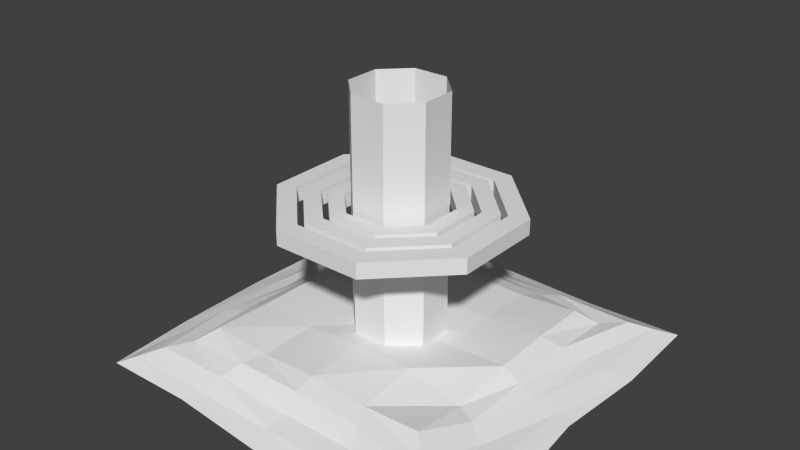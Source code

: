 # Source: gates.blend  (saved by Blender 2.67.0; exported with 4.5.12 LTS)
import bpy
from mathutils import Matrix  # noqa: F401  (used for matrix-valued properties, if any)

bpy.ops.wm.read_factory_settings(use_empty=True)
scene = bpy.context.scene
scene.name = 'Scene'

# ---- collections
col_collection_1 = bpy.data.collections.new('Collection 1'); scene.collection.children.link(col_collection_1)

# ---- materials (node trees are filled in below, after node groups)
mat_sand = bpy.data.materials.new('sand')
mat_sand.alpha_threshold = 0.0
mat_sand.use_transparent_shadow = False
mat_sand.roughness = 0.5
mat_sand.line_color = (0.0, 0.0, 0.0, 1.0)
mat_stone = bpy.data.materials.new('stone')
mat_stone.alpha_threshold = 0.0
mat_stone.use_transparent_shadow = False
mat_stone.roughness = 0.5
mat_stone.line_color = (0.0, 0.0, 0.0, 1.0)
mat_emitting = bpy.data.materials.new('emitting')
mat_emitting.alpha_threshold = 0.0
mat_emitting.use_transparent_shadow = False
mat_emitting.roughness = 0.5
mat_emitting.line_color = (0.0, 0.0, 0.0, 1.0)

# ---- material node trees

# ---- world
world_world = bpy.data.worlds.new('World'); scene.world = world_world
world_world.color = (0.05088, 0.05088, 0.05088)
world_world.use_sun_shadow = False
world_world.sun_shadow_jitter_overblur = 0.0
world_world.cycles.sampling_method = 'MANUAL'
world_world.cycles.sample_map_resolution = 256

# ---- meshes
me_plane_001 = bpy.data.meshes.new('Plane.001')
me_plane_001.from_pydata([(1.001, -1.001, 0.009441), (-1.005, -1.005, 0.03724), (1.004, 1.004, 0.03126), (-0.9962, 0.9962, -0.02027), (1.633, -1.633, -0.2509), (-1.593, -1.593, -0.2453), (1.63, 1.63, -0.2506), (-1.641, 1.641, -0.2521), (0.0, -1.004, 0.02608), (0.0, 0.9992, 0.001258), (1.004, 0.0, 0.02368), (-1.002, 0.0, 0.01421), (0.0, -1.642, -0.2528), (0.0, 1.634, -0.2512), (1.598, 0.0, -0.2441), (-1.681, 0.0, -0.2603), (-1.317, -1.317, -0.1223), (-1.316, 1.316, -0.1286), (1.318, -1.318, -0.1158), (1.322, 1.322, -0.09863), (0.0, 0.0, 0.003981), (-1.302, 0.0, -0.159), (0.0, -1.308, -0.1453), (0.0, 1.316, -0.1246), (1.311, 0.0, -0.1374), (-0.5, -0.9972, -0.008664), (-0.5, 0.9993, 0.001707), (1.007, 0.5, 0.04114), (-1.003, -0.5, 0.01929), (-0.817, -1.584, -0.2415), (-0.817, 1.661, -0.2564), (1.656, 0.817, -0.2555), (-1.661, -0.817, -0.2564), (-1.474, -1.474, -0.1926), (-1.154, 1.154, -0.08149), (1.478, -1.478, -0.1744), (1.15, 1.15, -0.09908), (0.5, -0.9956, -0.0173), (0.5, 0.9974, -0.007859), (0.9859, -0.5, -0.06697), (-0.9908, 0.5, -0.04159), (0.817, -1.627, -0.2497), (0.817, 1.59, -0.2425), (1.672, -0.817, -0.2586), (-1.65, 0.817, -0.2543), (-1.154, -1.154, -0.08011), (-1.474, 1.474, -0.1939), (1.157, -1.157, -0.06606), (1.477, 1.477, -0.1793), (0.5, 0.0, -0.0001253), (-0.5, 0.0, 0.002278), (0.0, -0.5, 0.04369), (0.0, 0.5, 0.01835), (-1.473, 0.0, -0.1943), (-1.154, 0.0, -0.06889), (-1.313, 0.6585, -0.1327), (-1.33, -0.6585, -0.09184), (0.0, -1.473, -0.1928), (0.0, -1.173, -0.02169), (-0.6585, -1.324, -0.1047), (0.6585, -1.312, -0.1358), (0.0, 1.472, -0.1949), (0.0, 1.163, -0.04749), (0.6585, 1.328, -0.09643), (-0.6585, 1.322, -0.1113), (1.469, 0.0, -0.2026), (1.159, 0.0, -0.05861), (1.302, -0.6585, -0.1591), (1.314, 0.6585, -0.1314), (0.5, 0.5, 0.009476), (-1.467, -0.7378, -0.2091), (0.7378, -1.48, -0.1749), (-0.7378, 1.48, -0.1758), (1.479, 0.7378, -0.179), (0.5, -0.5, 0.04712), (-0.5, -0.5, 0.005328), (-0.5, 0.5, 0.03156), (-1.467, 0.7378, -0.2092), (-1.155, 0.5793, -0.06781), (-1.16, -0.5793, -0.05435), (-0.7378, -1.469, -0.2042), (-0.5793, -1.172, -0.02438), (0.5793, -1.157, -0.06204), (0.7378, 1.473, -0.1942), (0.5793, 1.161, -0.05265), (-0.5793, 1.161, -0.05147), (1.477, -0.7378, -0.1831), (1.148, -0.5793, -0.08548), (1.167, 0.5793, -0.03882)], [], [(69, 38, 2, 27), (70, 33, 5, 32), (71, 35, 4, 41), (72, 46, 7, 30), (73, 48, 6, 31), (74, 49, 10, 39), (75, 50, 20, 51), (76, 26, 9, 52), (77, 53, 15, 44), (78, 54, 21, 55), (79, 45, 16, 56), (80, 57, 12, 29), (81, 58, 22, 59), (82, 47, 18, 60), (83, 61, 13, 42), (84, 62, 23, 63), (85, 34, 17, 64), (86, 65, 14, 43), (87, 66, 24, 67), (88, 36, 19, 68), (49, 69, 27, 10), (20, 52, 69, 49), (52, 9, 38, 69), (53, 70, 32, 15), (21, 56, 70, 53), (56, 16, 33, 70), (57, 71, 41, 12), (22, 60, 71, 57), (60, 18, 35, 71), (61, 72, 30, 13), (23, 64, 72, 61), (64, 17, 46, 72), (65, 73, 31, 14), (24, 68, 73, 65), (68, 19, 48, 73), (37, 74, 39, 0), (8, 51, 74, 37), (51, 20, 49, 74), (25, 75, 51, 8), (1, 28, 75, 25), (28, 11, 50, 75), (50, 76, 52, 20), (11, 40, 76, 50), (40, 3, 26, 76), (46, 77, 44, 7), (17, 55, 77, 46), (55, 21, 53, 77), (34, 78, 55, 17), (3, 40, 78, 34), (40, 11, 54, 78), (54, 79, 56, 21), (11, 28, 79, 54), (28, 1, 45, 79), (33, 80, 29, 5), (16, 59, 80, 33), (59, 22, 57, 80), (45, 81, 59, 16), (1, 25, 81, 45), (25, 8, 58, 81), (58, 82, 60, 22), (8, 37, 82, 58), (37, 0, 47, 82), (48, 83, 42, 6), (19, 63, 83, 48), (63, 23, 61, 83), (36, 84, 63, 19), (2, 38, 84, 36), (38, 9, 62, 84), (62, 85, 64, 23), (9, 26, 85, 62), (26, 3, 34, 85), (35, 86, 43, 4), (18, 67, 86, 35), (67, 24, 65, 86), (47, 87, 67, 18), (0, 39, 87, 47), (39, 10, 66, 87), (66, 88, 68, 24), (10, 27, 88, 66), (27, 2, 36, 88)])
_uv = me_plane_001.uv_layers.new(name='UVMap')
_uv.uv.foreach_set('vector', [0.6505, 0.6615, 0.8015, 0.66, 0.8048, 0.813, 0.6519, 0.8155, 0.2699, 0.06742, 0.04628, 0.0673, 0.01003, 0.0313, 0.2455, 0.00848, 0.05105, 0.7387, 0.05399, 0.9633, 0.007907, 1.01, 0.007267, 0.7628, 0.9449, 0.2822, 0.941, 0.05867, 0.9913, 0.007345, 1.0, 0.2572, 0.7264, 0.9569, 0.9507, 0.9542, 0.9979, 0.9999, 0.7513, 1.01, 0.3469, 0.6646, 0.4988, 0.6629, 0.5003, 0.8158, 0.3489, 0.8115, 0.3441, 0.361, 0.4958, 0.3595, 0.4973, 0.5112, 0.3454, 0.5129, 0.6474, 0.3582, 0.799, 0.3566, 0.8005, 0.5083, 0.649, 0.5098, 0.7176, 0.06308, 0.4937, 0.0635, 0.4933, 0.0, 0.7413, 0.006853, 0.6699, 0.1588, 0.4941, 0.1606, 0.4941, 0.1153, 0.6937, 0.1103, 0.3183, 0.1606, 0.144, 0.1641, 0.09419, 0.1149, 0.2939, 0.1093, 0.05032, 0.2908, 0.0511, 0.5147, 0.0, 0.5149, 0.01511, 0.2669, 0.1399, 0.3388, 0.1413, 0.5146, 0.1011, 0.5144, 0.09391, 0.3148, 0.1482, 0.6901, 0.15, 0.8654, 0.1017, 0.9146, 0.1018, 0.7143, 0.9472, 0.7298, 0.9449, 0.506, 0.9943, 0.5052, 0.9832, 0.7533, 0.8516, 0.6833, 0.8504, 0.5076, 0.8973, 0.5068, 0.9026, 0.7067, 0.8482, 0.3318, 0.8443, 0.1573, 0.8932, 0.1075, 0.8968, 0.307, 0.2787, 0.9608, 0.5026, 0.9561, 0.5032, 0.995, 0.2555, 1.02, 0.3254, 0.8608, 0.5011, 0.8625, 0.5019, 0.9084, 0.3021, 0.9076, 0.6768, 0.8633, 0.8503, 0.8564, 0.9028, 0.908, 0.7017, 0.9073, 0.4988, 0.6629, 0.6505, 0.6615, 0.6519, 0.8155, 0.5003, 0.8158, 0.4973, 0.5112, 0.649, 0.5098, 0.6505, 0.6615, 0.4988, 0.6629, 0.649, 0.5098, 0.8005, 0.5083, 0.8015, 0.66, 0.6505, 0.6615, 0.4937, 0.0635, 0.2699, 0.06742, 0.2455, 0.00848, 0.4933, 0.0, 0.4941, 0.1153, 0.2939, 0.1093, 0.2699, 0.06742, 0.4937, 0.0635, 0.2939, 0.1093, 0.09419, 0.1149, 0.04628, 0.0673, 0.2699, 0.06742, 0.0511, 0.5147, 0.05105, 0.7387, 0.007267, 0.7628, 0.0, 0.5149, 0.1011, 0.5144, 0.1018, 0.7143, 0.05105, 0.7387, 0.0511, 0.5147, 0.1018, 0.7143, 0.1017, 0.9146, 0.05399, 0.9633, 0.05105, 0.7387, 0.9449, 0.506, 0.9449, 0.2822, 1.0, 0.2572, 0.9943, 0.5052, 0.8973, 0.5068, 0.8968, 0.307, 0.9449, 0.2822, 0.9449, 0.506, 0.8968, 0.307, 0.8932, 0.1075, 0.941, 0.05867, 0.9449, 0.2822, 0.5026, 0.9561, 0.7264, 0.9569, 0.7513, 1.01, 0.5032, 0.995, 0.5019, 0.9084, 0.7017, 0.9073, 0.7264, 0.9569, 0.5026, 0.9561, 0.7017, 0.9073, 0.9028, 0.908, 0.9507, 0.9542, 0.7264, 0.9569, 0.1968, 0.6658, 0.3469, 0.6646, 0.3489, 0.8115, 0.1967, 0.8178, 0.1926, 0.5143, 0.3454, 0.5129, 0.3469, 0.6646, 0.1968, 0.6658, 0.3454, 0.5129, 0.4973, 0.5112, 0.4988, 0.6629, 0.3469, 0.6646, 0.1932, 0.3624, 0.3441, 0.361, 0.3454, 0.5129, 0.1926, 0.5143, 0.1893, 0.2095, 0.3425, 0.2085, 0.3441, 0.361, 0.1932, 0.3624, 0.3425, 0.2085, 0.4942, 0.2073, 0.4958, 0.3595, 0.3441, 0.361, 0.4958, 0.3595, 0.6474, 0.3582, 0.649, 0.5098, 0.4973, 0.5112, 0.4942, 0.2073, 0.6462, 0.2089, 0.6474, 0.3582, 0.4958, 0.3595, 0.6462, 0.2089, 0.7967, 0.2059, 0.799, 0.3566, 0.6474, 0.3582, 0.941, 0.05867, 0.7176, 0.06308, 0.7413, 0.006853, 0.9913, 0.007345, 0.8932, 0.1075, 0.6937, 0.1103, 0.7176, 0.06308, 0.941, 0.05867, 0.6937, 0.1103, 0.4941, 0.1153, 0.4937, 0.0635, 0.7176, 0.06308, 0.8443, 0.1573, 0.6699, 0.1588, 0.6937, 0.1103, 0.8932, 0.1075, 0.7967, 0.2059, 0.6462, 0.2089, 0.6699, 0.1588, 0.8443, 0.1573, 0.6462, 0.2089, 0.4942, 0.2073, 0.4941, 0.1606, 0.6699, 0.1588, 0.4941, 0.1606, 0.3183, 0.1606, 0.2939, 0.1093, 0.4941, 0.1153, 0.4942, 0.2073, 0.3425, 0.2085, 0.3183, 0.1606, 0.4941, 0.1606, 0.3425, 0.2085, 0.1893, 0.2095, 0.144, 0.1641, 0.3183, 0.1606, 0.04628, 0.0673, 0.05032, 0.2908, 0.01511, 0.2669, 0.01003, 0.0313, 0.09419, 0.1149, 0.09391, 0.3148, 0.05032, 0.2908, 0.04628, 0.0673, 0.09391, 0.3148, 0.1011, 0.5144, 0.0511, 0.5147, 0.05032, 0.2908, 0.144, 0.1641, 0.1399, 0.3388, 0.09391, 0.3148, 0.09419, 0.1149, 0.1893, 0.2095, 0.1932, 0.3624, 0.1399, 0.3388, 0.144, 0.1641, 0.1932, 0.3624, 0.1926, 0.5143, 0.1413, 0.5146, 0.1399, 0.3388, 0.1413, 0.5146, 0.1482, 0.6901, 0.1018, 0.7143, 0.1011, 0.5144, 0.1926, 0.5143, 0.1968, 0.6658, 0.1482, 0.6901, 0.1413, 0.5146, 0.1968, 0.6658, 0.1967, 0.8178, 0.15, 0.8654, 0.1482, 0.6901, 0.9507, 0.9542, 0.9472, 0.7298, 0.9832, 0.7533, 0.9979, 0.9999, 0.9028, 0.908, 0.9026, 0.7067, 0.9472, 0.7298, 0.9507, 0.9542, 0.9026, 0.7067, 0.8973, 0.5068, 0.9449, 0.506, 0.9472, 0.7298, 0.8503, 0.8564, 0.8516, 0.6833, 0.9026, 0.7067, 0.9028, 0.908, 0.8048, 0.813, 0.8015, 0.66, 0.8516, 0.6833, 0.8503, 0.8564, 0.8015, 0.66, 0.8005, 0.5083, 0.8504, 0.5076, 0.8516, 0.6833, 0.8504, 0.5076, 0.8482, 0.3318, 0.8968, 0.307, 0.8973, 0.5068, 0.8005, 0.5083, 0.799, 0.3566, 0.8482, 0.3318, 0.8504, 0.5076, 0.799, 0.3566, 0.7967, 0.2059, 0.8443, 0.1573, 0.8482, 0.3318, 0.05399, 0.9633, 0.2787, 0.9608, 0.2555, 1.02, 0.007907, 1.01, 0.1017, 0.9146, 0.3021, 0.9076, 0.2787, 0.9608, 0.05399, 0.9633, 0.3021, 0.9076, 0.5019, 0.9084, 0.5026, 0.9561, 0.2787, 0.9608, 0.15, 0.8654, 0.3254, 0.8608, 0.3021, 0.9076, 0.1017, 0.9146, 0.1967, 0.8178, 0.3489, 0.8115, 0.3254, 0.8608, 0.15, 0.8654, 0.3489, 0.8115, 0.5003, 0.8158, 0.5011, 0.8625, 0.3254, 0.8608, 0.5011, 0.8625, 0.6768, 0.8633, 0.7017, 0.9073, 0.5019, 0.9084, 0.5003, 0.8158, 0.6519, 0.8155, 0.6768, 0.8633, 0.5011, 0.8625, 0.6519, 0.8155, 0.8048, 0.813, 0.8503, 0.8564, 0.6768, 0.8633])
me_plane_001.materials.append(mat_sand)
me_plane_001.use_remesh_preserve_volume = False
me_plane_001.use_remesh_preserve_attributes = False
me_plane_001.use_mirror_vertex_groups = False
me_plane_001.update()
me_circle_001 = bpy.data.meshes.new('Circle.001')
me_circle_001.from_pydata([(-0.3827, 0.9239, -0.06388), (-0.9239, 0.3827, -0.06388), (-0.9239, -0.3827, -0.06388), (-0.3827, -0.9239, -0.06388), (0.3827, -0.9239, -0.06388), (0.9239, -0.3827, -0.06388), (0.9239, 0.3827, -0.06388), (0.3827, 0.9239, -0.06388), (-0.3196, 0.7715, -0.06388), (-0.7715, 0.3196, -0.06388), (-0.7715, -0.3196, -0.06388), (-0.3196, -0.7715, -0.06388), (0.3196, -0.7715, -0.06388), (0.7715, -0.3196, -0.06388), (0.7715, 0.3196, -0.06388), (0.3196, 0.7715, -0.06388), (-0.3827, 0.9239, 0.0685), (-0.9239, 0.3827, 0.0685), (-0.9239, -0.3827, 0.0685), (-0.3827, -0.9239, 0.0685), (0.3827, -0.9239, 0.0685), (0.9239, -0.3827, 0.0685), (0.9239, 0.3827, 0.0685), (0.3827, 0.9239, 0.0685), (-0.3196, 0.7715, 0.0685), (-0.7715, 0.3196, 0.0685), (-0.7715, -0.3196, 0.0685), (-0.3196, -0.7715, 0.0685), (0.3196, -0.7715, 0.0685), (0.7715, -0.3196, 0.0685), (0.7715, 0.3196, 0.0685), (0.3196, 0.7715, 0.0685)], [], [(7, 15, 8, 0), (2, 10, 11, 3), (4, 12, 13, 5), (6, 14, 15, 7), (1, 9, 10, 2), (3, 11, 12, 4), (5, 13, 14, 6), (0, 8, 9, 1), (23, 16, 24, 31), (18, 19, 27, 26), (20, 21, 29, 28), (22, 23, 31, 30), (17, 18, 26, 25), (19, 20, 28, 27), (21, 22, 30, 29), (16, 17, 25, 24), (0, 1, 17, 16), (12, 11, 27, 28), (6, 7, 23, 22), (1, 2, 18, 17), (13, 12, 28, 29), (7, 0, 16, 23), (2, 3, 19, 18), (14, 13, 29, 30), (9, 8, 24, 25), (3, 4, 20, 19), (15, 14, 30, 31), (10, 9, 25, 26), (4, 5, 21, 20), (8, 15, 31, 24), (11, 10, 26, 27), (5, 6, 22, 21)])
_uv = me_circle_001.uv_layers.new(name='UVMap')
_uv.uv.foreach_set('vector', [0.0, 0.0, 1.0, 0.0, 1.0, 1.0, 0.0, 1.0, 0.0, 0.0, 1.0, 0.0, 1.0, 1.0, 0.0, 1.0, 0.0, 0.0, 1.0, 0.0, 1.0, 1.0, 0.0, 1.0, 0.0, 0.0, 1.0, 0.0, 1.0, 1.0, 0.0, 1.0, 0.0, 0.0, 1.0, 0.0, 1.0, 1.0, 0.0, 1.0, 0.0, 0.0, 1.0, 0.0, 1.0, 1.0, 0.0, 1.0, 0.0, 0.0, 1.0, 0.0, 1.0, 1.0, 0.0, 1.0, 0.0, 0.0, 1.0, 0.0, 1.0, 1.0, 0.0, 1.0, 0.0, 0.0, 1.0, 0.0, 1.0, 1.0, 0.0, 1.0, 0.0, 0.0, 1.0, 0.0, 1.0, 1.0, 0.0, 1.0, 0.0, 0.0, 1.0, 0.0, 1.0, 1.0, 0.0, 1.0, 0.0, 0.0, 1.0, 0.0, 1.0, 1.0, 0.0, 1.0, 0.0, 0.0, 1.0, 0.0, 1.0, 1.0, 0.0, 1.0, 0.0, 0.0, 1.0, 0.0, 1.0, 1.0, 0.0, 1.0, 0.0, 0.0, 1.0, 0.0, 1.0, 1.0, 0.0, 1.0, 0.0, 0.0, 1.0, 0.0, 1.0, 1.0, 0.0, 1.0, 0.0, 0.0, 1.0, 0.0, 1.0, 1.0, 0.0, 1.0, 0.0, 0.0, 1.0, 0.0, 1.0, 1.0, 0.0, 1.0, 0.0, 0.0, 1.0, 0.0, 1.0, 1.0, 0.0, 1.0, 0.0, 0.0, 1.0, 0.0, 1.0, 1.0, 0.0, 1.0, 0.0, 0.0, 1.0, 0.0, 1.0, 1.0, 0.0, 1.0, 0.0, 0.0, 1.0, 0.0, 1.0, 1.0, 0.0, 1.0, 0.0, 0.0, 1.0, 0.0, 1.0, 1.0, 0.0, 1.0, 0.0, 0.0, 1.0, 0.0, 1.0, 1.0, 0.0, 1.0, 0.0, 0.0, 1.0, 0.0, 1.0, 1.0, 0.0, 1.0, 0.0, 0.0, 1.0, 0.0, 1.0, 1.0, 0.0, 1.0, 0.0, 0.0, 1.0, 0.0, 1.0, 1.0, 0.0, 1.0, 0.0, 0.0, 1.0, 0.0, 1.0, 1.0, 0.0, 1.0, 0.0, 0.0, 1.0, 0.0, 1.0, 1.0, 0.0, 1.0, 0.0, 0.0, 1.0, 0.0, 1.0, 1.0, 0.0, 1.0, 0.0, 0.0, 1.0, 0.0, 1.0, 1.0, 0.0, 1.0, 0.0, 0.0, 1.0, 0.0, 1.0, 1.0, 0.0, 1.0])
me_circle_001.materials.append(mat_stone)
me_circle_001.use_remesh_preserve_volume = False
me_circle_001.use_remesh_preserve_attributes = False
me_circle_001.use_mirror_vertex_groups = False
me_circle_001.update()
me_circle_002 = bpy.data.meshes.new('Circle.002')
me_circle_002.from_pydata([(-0.3827, 0.9239, -0.08169), (-0.9239, 0.3827, -0.08169), (-0.9239, -0.3827, -0.08169), (-0.3827, -0.9239, -0.08169), (0.3827, -0.9239, -0.08169), (0.9239, -0.3827, -0.08169), (0.9239, 0.3827, -0.08169), (0.3827, 0.9239, -0.08169), (-0.3121, 0.7414, -0.08169), (-0.7536, 0.3071, -0.08169), (-0.7536, -0.3071, -0.08169), (-0.3121, -0.7414, -0.08169), (0.3121, -0.7414, -0.08169), (0.7536, -0.3071, -0.08169), (0.7536, 0.3071, -0.08169), (0.3121, 0.7414, -0.08169), (-0.3827, 0.9239, 0.08882), (-0.9239, 0.3827, 0.08882), (-0.9239, -0.3827, 0.08882), (-0.3827, -0.9239, 0.08882), (0.3827, -0.9239, 0.08882), (0.9239, -0.3827, 0.08882), (0.9239, 0.3827, 0.08882), (0.3827, 0.9239, 0.08882), (-0.3121, 0.7414, 0.08882), (-0.7536, 0.3071, 0.08882), (-0.7536, -0.3071, 0.08882), (-0.3121, -0.7414, 0.08882), (0.3121, -0.7414, 0.08882), (0.7536, -0.3071, 0.08882), (0.7536, 0.3071, 0.08882), (0.3121, 0.7414, 0.08882)], [], [(7, 15, 8, 0), (2, 10, 11, 3), (4, 12, 13, 5), (6, 14, 15, 7), (1, 9, 10, 2), (3, 11, 12, 4), (5, 13, 14, 6), (0, 8, 9, 1), (23, 16, 24, 31), (18, 19, 27, 26), (20, 21, 29, 28), (22, 23, 31, 30), (17, 18, 26, 25), (19, 20, 28, 27), (21, 22, 30, 29), (16, 17, 25, 24), (0, 1, 17, 16), (12, 11, 27, 28), (6, 7, 23, 22), (1, 2, 18, 17), (13, 12, 28, 29), (7, 0, 16, 23), (2, 3, 19, 18), (14, 13, 29, 30), (9, 8, 24, 25), (3, 4, 20, 19), (15, 14, 30, 31), (10, 9, 25, 26), (4, 5, 21, 20), (8, 15, 31, 24), (11, 10, 26, 27), (5, 6, 22, 21)])
_uv = me_circle_002.uv_layers.new(name='UVMap')
_uv.uv.foreach_set('vector', [0.0, 0.0, 1.0, 0.0, 1.0, 1.0, 0.0, 1.0, 0.0, 0.0, 1.0, 0.0, 1.0, 1.0, 0.0, 1.0, 0.0, 0.0, 1.0, 0.0, 1.0, 1.0, 0.0, 1.0, 0.0, 0.0, 1.0, 0.0, 1.0, 1.0, 0.0, 1.0, 0.0, 0.0, 1.0, 0.0, 1.0, 1.0, 0.0, 1.0, 0.0, 0.0, 1.0, 0.0, 1.0, 1.0, 0.0, 1.0, 0.0, 0.0, 1.0, 0.0, 1.0, 1.0, 0.0, 1.0, 0.0, 0.0, 1.0, 0.0, 1.0, 1.0, 0.0, 1.0, 0.0, 0.0, 1.0, 0.0, 1.0, 1.0, 0.0, 1.0, 0.0, 0.0, 1.0, 0.0, 1.0, 1.0, 0.0, 1.0, 0.0, 0.0, 1.0, 0.0, 1.0, 1.0, 0.0, 1.0, 0.0, 0.0, 1.0, 0.0, 1.0, 1.0, 0.0, 1.0, 0.0, 0.0, 1.0, 0.0, 1.0, 1.0, 0.0, 1.0, 0.0, 0.0, 1.0, 0.0, 1.0, 1.0, 0.0, 1.0, 0.0, 0.0, 1.0, 0.0, 1.0, 1.0, 0.0, 1.0, 0.0, 0.0, 1.0, 0.0, 1.0, 1.0, 0.0, 1.0, 0.0, 0.0, 1.0, 0.0, 1.0, 1.0, 0.0, 1.0, 0.0, 0.0, 1.0, 0.0, 1.0, 1.0, 0.0, 1.0, 0.0, 0.0, 1.0, 0.0, 1.0, 1.0, 0.0, 1.0, 0.0, 0.0, 1.0, 0.0, 1.0, 1.0, 0.0, 1.0, 0.0, 0.0, 1.0, 0.0, 1.0, 1.0, 0.0, 1.0, 0.0, 0.0, 1.0, 0.0, 1.0, 1.0, 0.0, 1.0, 0.0, 0.0, 1.0, 0.0, 1.0, 1.0, 0.0, 1.0, 0.0, 0.0, 1.0, 0.0, 1.0, 1.0, 0.0, 1.0, 0.0, 0.0, 1.0, 0.0, 1.0, 1.0, 0.0, 1.0, 0.0, 0.0, 1.0, 0.0, 1.0, 1.0, 0.0, 1.0, 0.0, 0.0, 1.0, 0.0, 1.0, 1.0, 0.0, 1.0, 0.0, 0.0, 1.0, 0.0, 1.0, 1.0, 0.0, 1.0, 0.0, 0.0, 1.0, 0.0, 1.0, 1.0, 0.0, 1.0, 0.0, 0.0, 1.0, 0.0, 1.0, 1.0, 0.0, 1.0, 0.0, 0.0, 1.0, 0.0, 1.0, 1.0, 0.0, 1.0, 0.0, 0.0, 1.0, 0.0, 1.0, 1.0, 0.0, 1.0])
me_circle_002.materials.append(mat_stone)
me_circle_002.use_remesh_preserve_volume = False
me_circle_002.use_remesh_preserve_attributes = False
me_circle_002.use_mirror_vertex_groups = False
me_circle_002.update()
me_circle_003 = bpy.data.meshes.new('Circle.003')
me_circle_003.from_pydata([(-0.3827, 0.9239, -0.1028), (-0.9239, 0.3827, -0.1028), (-0.9239, -0.3827, -0.1028), (-0.3827, -0.9239, -0.1028), (0.3827, -0.9239, -0.1028), (0.9239, -0.3827, -0.1028), (0.9239, 0.3827, -0.1028), (0.3827, 0.9239, -0.1028), (-0.2933, 0.7045, -0.1028), (-0.7081, 0.2918, -0.1028), (-0.7081, -0.2918, -0.1028), (-0.2933, -0.7045, -0.1028), (0.2933, -0.7045, -0.1028), (0.7081, -0.2918, -0.1028), (0.7081, 0.2918, -0.1028), (0.2933, 0.7045, -0.1028), (-0.3827, 0.9239, 0.1191), (-0.9239, 0.3827, 0.1191), (-0.9239, -0.3827, 0.1191), (-0.3827, -0.9239, 0.1191), (0.3827, -0.9239, 0.1191), (0.9239, -0.3827, 0.1191), (0.9239, 0.3827, 0.1191), (0.3827, 0.9239, 0.1191), (-0.2933, 0.7045, 0.1191), (-0.7081, 0.2918, 0.1191), (-0.7081, -0.2918, 0.1191), (-0.2933, -0.7045, 0.1191), (0.2933, -0.7045, 0.1191), (0.7081, -0.2918, 0.1191), (0.7081, 0.2918, 0.1191), (0.2933, 0.7045, 0.1191)], [], [(7, 15, 8, 0), (2, 10, 11, 3), (4, 12, 13, 5), (6, 14, 15, 7), (1, 9, 10, 2), (3, 11, 12, 4), (5, 13, 14, 6), (0, 8, 9, 1), (23, 16, 24, 31), (18, 19, 27, 26), (20, 21, 29, 28), (22, 23, 31, 30), (17, 18, 26, 25), (19, 20, 28, 27), (21, 22, 30, 29), (16, 17, 25, 24), (0, 1, 17, 16), (12, 11, 27, 28), (6, 7, 23, 22), (1, 2, 18, 17), (13, 12, 28, 29), (7, 0, 16, 23), (2, 3, 19, 18), (14, 13, 29, 30), (9, 8, 24, 25), (3, 4, 20, 19), (15, 14, 30, 31), (10, 9, 25, 26), (4, 5, 21, 20), (8, 15, 31, 24), (11, 10, 26, 27), (5, 6, 22, 21)])
_uv = me_circle_003.uv_layers.new(name='UVMap')
_uv.uv.foreach_set('vector', [0.0, 0.0, 1.0, 0.0, 1.0, 1.0, 0.0, 1.0, 0.0, 0.0, 1.0, 0.0, 1.0, 1.0, 0.0, 1.0, 0.0, 0.0, 1.0, 0.0, 1.0, 1.0, 0.0, 1.0, 0.0, 0.0, 1.0, 0.0, 1.0, 1.0, 0.0, 1.0, 0.0, 0.0, 1.0, 0.0, 1.0, 1.0, 0.0, 1.0, 0.0, 0.0, 1.0, 0.0, 1.0, 1.0, 0.0, 1.0, 0.0, 0.0, 1.0, 0.0, 1.0, 1.0, 0.0, 1.0, 0.0, 0.0, 1.0, 0.0, 1.0, 1.0, 0.0, 1.0, 0.0, 0.0, 1.0, 0.0, 1.0, 1.0, 0.0, 1.0, 0.0, 0.0, 1.0, 0.0, 1.0, 1.0, 0.0, 1.0, 0.0, 0.0, 1.0, 0.0, 1.0, 1.0, 0.0, 1.0, 0.0, 0.0, 1.0, 0.0, 1.0, 1.0, 0.0, 1.0, 0.0, 0.0, 1.0, 0.0, 1.0, 1.0, 0.0, 1.0, 0.0, 0.0, 1.0, 0.0, 1.0, 1.0, 0.0, 1.0, 0.0, 0.0, 1.0, 0.0, 1.0, 1.0, 0.0, 1.0, 0.0, 0.0, 1.0, 0.0, 1.0, 1.0, 0.0, 1.0, 0.0, 0.0, 1.0, 0.0, 1.0, 1.0, 0.0, 1.0, 0.0, 0.0, 1.0, 0.0, 1.0, 1.0, 0.0, 1.0, 0.0, 0.0, 1.0, 0.0, 1.0, 1.0, 0.0, 1.0, 0.0, 0.0, 1.0, 0.0, 1.0, 1.0, 0.0, 1.0, 0.0, 0.0, 1.0, 0.0, 1.0, 1.0, 0.0, 1.0, 0.0, 0.0, 1.0, 0.0, 1.0, 1.0, 0.0, 1.0, 0.0, 0.0, 1.0, 0.0, 1.0, 1.0, 0.0, 1.0, 0.0, 0.0, 1.0, 0.0, 1.0, 1.0, 0.0, 1.0, 0.0, 0.0, 1.0, 0.0, 1.0, 1.0, 0.0, 1.0, 0.0, 0.0, 1.0, 0.0, 1.0, 1.0, 0.0, 1.0, 0.0, 0.0, 1.0, 0.0, 1.0, 1.0, 0.0, 1.0, 0.0, 0.0, 1.0, 0.0, 1.0, 1.0, 0.0, 1.0, 0.0, 0.0, 1.0, 0.0, 1.0, 1.0, 0.0, 1.0, 0.0, 0.0, 1.0, 0.0, 1.0, 1.0, 0.0, 1.0, 0.0, 0.0, 1.0, 0.0, 1.0, 1.0, 0.0, 1.0, 0.0, 0.0, 1.0, 0.0, 1.0, 1.0, 0.0, 1.0])
me_circle_003.materials.append(mat_stone)
me_circle_003.use_remesh_preserve_volume = False
me_circle_003.use_remesh_preserve_attributes = False
me_circle_003.use_mirror_vertex_groups = False
me_circle_003.update()
me_circle_004 = bpy.data.meshes.new('Circle.004')
me_circle_004.from_pydata([(-0.1492, 0.3603, -1.014), (-0.3602, 0.1493, -1.014), (-0.3602, -0.1492, -1.014), (-0.1491, -0.3603, -1.014), (0.1492, -0.3603, -1.014), (0.3602, -0.1493, -1.014), (0.3602, 0.1492, -1.014), (0.1491, 0.3603, -1.014), (-0.1492, 0.3603, 0.9881), (-0.3602, 0.1493, 0.9881), (-0.3602, -0.1492, 0.9881), (-0.1491, -0.3603, 0.9881), (0.1492, -0.3603, 0.9881), (0.3602, -0.1493, 0.9881), (0.3602, 0.1492, 0.9881), (0.1491, 0.3603, 0.9881)], [], [(2, 3, 11, 10), (4, 5, 13, 12), (6, 7, 15, 14), (1, 2, 10, 9), (3, 4, 12, 11), (5, 6, 14, 13), (0, 1, 9, 8), (7, 0, 8, 15)])
_uv = me_circle_004.uv_layers.new(name='UV coord')
_uv.uv.foreach_set('vector', [-0.0003181, 0.5751, -0.0001178, 0.6806, 1.001, 0.6787, 1.001, 0.5732, -0.0001178, 0.6807, -0.0003179, 0.5752, 1.001, 0.5733, 1.001, 0.6788, -0.0006009, 0.4259, -0.0008011, 0.3204, 1.0, 0.3185, 1.0, 0.424, -0.0006011, 0.4259, -0.0003181, 0.5751, 1.001, 0.5732, 1.0, 0.424, -0.0003181, 0.5751, -0.000601, 0.4259, 1.0, 0.424, 1.001, 0.5732, -0.0003179, 0.5752, -0.0006009, 0.4259, 1.0, 0.424, 1.001, 0.5733, -0.0008011, 0.3204, -0.0006011, 0.4259, 1.0, 0.424, 1.0, 0.3185, -0.0006009, 0.4259, -0.000318, 0.5751, 1.001, 0.5732, 1.0, 0.424])
me_circle_004.materials.append(mat_emitting)
me_circle_004.use_remesh_preserve_volume = False
me_circle_004.use_remesh_preserve_attributes = False
me_circle_004.use_mirror_vertex_groups = False
me_circle_004.update()
me_cube_001 = bpy.data.meshes.new('Cube.001')
me_cube_001.from_pydata([(-0.2, -0.2, -0.1038), (-0.2, 0.2, -0.1038), (0.2, 0.2, -0.1038), (0.2, -0.2, -0.1038), (-0.2, -0.2, -0.003788), (-0.2, 0.2, -0.003788), (0.2, 0.2, -0.003788), (0.2, -0.2, -0.003788), (-0.2829, 0.0, -0.003788), (-0.2829, 0.0, -0.1038), (0.0, 0.2823, -0.003788), (0.0, 0.2823, -0.1038), (0.2823, 0.0, -0.003788), (0.2823, 0.0, -0.1038), (0.0, -0.2829, -0.003788), (0.0, -0.2829, -0.1038), (0.0, 0.0, -0.1038), (0.0, 0.0, -0.003788), (-0.2, 0.08265, -0.003788), (-0.2, -0.08265, -0.1038), (0.082, 0.2, -0.003788), (-0.08265, 0.2, -0.1038), (0.2, -0.08265, -0.003788), (0.2, 0.08265, -0.1038), (-0.08265, -0.2, -0.003788), (0.082, -0.2, -0.1038), (-0.2, -0.08265, -0.003788), (-0.2, 0.08265, -0.1038), (-0.08265, 0.2, -0.003788), (0.082, 0.2, -0.1038), (0.2, 0.08265, -0.003788), (0.2, -0.08265, -0.1038), (0.082, -0.2, -0.003788), (-0.08265, -0.2, -0.1038), (0.082, 0.0, -0.1038), (-0.08265, 0.0, -0.1038), (0.0, -0.08265, -0.1038), (0.0, 0.08265, -0.1038), (-0.08265, 0.0, -0.003788), (0.082, 0.0, -0.003788), (0.0, -0.08265, -0.003788), (0.0, 0.08265, -0.003788), (0.082, 0.08265, -0.1038), (-0.08265, 0.08265, -0.003788), (0.082, -0.08265, -0.1038), (-0.08265, -0.08265, -0.1038), (-0.08265, 0.08265, -0.1038), (-0.08265, -0.08265, -0.003788), (0.082, -0.08265, -0.003788), (0.082, 0.08265, -0.003788)], [], [(18, 5, 1, 27), (20, 6, 2, 29), (22, 7, 3, 31), (24, 4, 0, 33), (42, 29, 2, 23), (43, 28, 5, 18), (26, 8, 9, 19), (28, 10, 11, 21), (30, 12, 13, 23), (32, 14, 15, 25), (44, 34, 13, 31), (45, 35, 16, 36), (46, 21, 11, 37), (47, 38, 8, 26), (48, 39, 17, 40), (49, 20, 10, 41), (8, 18, 27, 9), (10, 20, 29, 11), (12, 22, 31, 13), (14, 24, 33, 15), (34, 42, 23, 13), (16, 37, 42, 34), (37, 11, 29, 42), (38, 43, 18, 8), (17, 41, 43, 38), (41, 10, 28, 43), (4, 26, 19, 0), (5, 28, 21, 1), (6, 30, 23, 2), (7, 32, 25, 3), (25, 44, 31, 3), (15, 36, 44, 25), (36, 16, 34, 44), (33, 45, 36, 15), (0, 19, 45, 33), (19, 9, 35, 45), (35, 46, 37, 16), (9, 27, 46, 35), (27, 1, 21, 46), (24, 47, 26, 4), (14, 40, 47, 24), (40, 17, 38, 47), (32, 48, 40, 14), (7, 22, 48, 32), (22, 12, 39, 48), (39, 49, 41, 17), (12, 30, 49, 39), (30, 6, 20, 49)])
_uv = me_cube_001.uv_layers.new(name='UVMap')
_uv.uv.foreach_set('vector', [0.9992, 0.9927, 0.8964, 0.9924, 0.8968, 0.8685, 0.9996, 0.8688, 0.8771, 0.2688, 0.7735, 0.2691, 0.7731, 0.1452, 0.8767, 0.1449, 0.648, 0.5998, 0.6477, 0.4965, 0.7716, 0.4962, 0.7719, 0.5994, 0.7727, 0.1454, 0.7724, 0.2483, 0.6484, 0.2479, 0.6488, 0.1451, 0.1907, 1.027, 0.1351, 1.162, 0.0, 1.106, 0.05565, 0.9713, 0.4576, 0.2684, 0.5132, 0.134, 0.6476, 0.1897, 0.5919, 0.324, 0.772, 0.3511, 0.7716, 0.4962, 0.6477, 0.4958, 0.6481, 0.3507, 0.7728, 0.641, 0.7724, 0.4965, 0.8963, 0.4962, 0.8967, 0.6407, 0.7736, 0.1449, 0.7731, 0.0003801, 0.897, 0.0, 0.8975, 0.1445, 0.7725, 0.8891, 0.772, 0.7446, 0.896, 0.7443, 0.8964, 0.8888, 0.2691, 0.8381, 0.2299, 0.9327, 0.0006503, 0.8377, 0.134, 0.7821, 0.4576, 0.9161, 0.4184, 1.011, 0.3238, 0.9716, 0.363, 0.877, 0.3792, 1.105, 0.3236, 1.24, 0.1899, 1.295, 0.2846, 1.066, 0.3792, 0.4576, 0.4184, 0.363, 0.6477, 0.458, 0.5136, 0.5132, 0.1907, 0.3795, 0.2299, 0.2849, 0.3238, 0.3238, 0.2846, 0.4184, 0.2691, 0.1903, 0.3248, 0.05595, 0.4577, 0.0006503, 0.363, 0.2292, 0.6481, 0.8897, 0.6477, 0.7446, 0.7716, 0.7443, 0.772, 0.8893, 0.7736, 0.4962, 0.7731, 0.3522, 0.897, 0.3518, 0.8975, 0.4958, 0.6484, 0.7443, 0.648, 0.5998, 0.7719, 0.5994, 0.7724, 0.7439, 0.7731, 0.0003801, 0.7727, 0.1454, 0.6488, 0.1451, 0.6492, 0.0, 0.2299, 0.9327, 0.1907, 1.027, 0.05565, 0.9713, 0.0006503, 0.8377, 0.3238, 0.9716, 0.2846, 1.066, 0.1907, 1.027, 0.2299, 0.9327, 0.2846, 1.066, 0.1899, 1.295, 0.1351, 1.162, 0.1907, 1.027, 0.4184, 0.363, 0.4576, 0.2684, 0.5919, 0.324, 0.6477, 0.458, 0.3238, 0.3238, 0.363, 0.2292, 0.4576, 0.2684, 0.4184, 0.363, 0.363, 0.2292, 0.4577, 0.0006503, 0.5132, 0.134, 0.4576, 0.2684, 0.7724, 0.2483, 0.772, 0.3511, 0.6481, 0.3507, 0.6484, 0.2479, 0.7731, 0.7441, 0.7728, 0.641, 0.8967, 0.6407, 0.897, 0.7437, 1.0, 0.8682, 0.8968, 0.8685, 0.8964, 0.7446, 0.9996, 0.7443, 0.9805, 0.2691, 0.8771, 0.2688, 0.8775, 0.1449, 0.9809, 0.1452, 0.3248, 0.7037, 0.2691, 0.8381, 0.134, 0.7821, 0.1897, 0.6478, 0.458, 0.6477, 0.363, 0.877, 0.2691, 0.8381, 0.3248, 0.7037, 0.363, 0.877, 0.3238, 0.9716, 0.2299, 0.9327, 0.2691, 0.8381, 0.5132, 0.7818, 0.4576, 0.9161, 0.363, 0.877, 0.458, 0.6477, 0.6476, 0.8374, 0.5919, 0.9718, 0.4576, 0.9161, 0.5132, 0.7818, 0.5919, 0.9718, 0.6477, 1.106, 0.4184, 1.011, 0.4576, 0.9161, 0.4184, 1.011, 0.3792, 1.105, 0.2846, 1.066, 0.3238, 0.9716, 0.6477, 1.106, 0.5136, 1.161, 0.3792, 1.105, 0.4184, 1.011, 0.5136, 1.161, 0.4579, 1.295, 0.3236, 1.24, 0.3792, 1.105, 0.3236, 0.5919, 0.3792, 0.4576, 0.5136, 0.5132, 0.4579, 0.6476, 0.1896, 0.6477, 0.2846, 0.4184, 0.3792, 0.4576, 0.3236, 0.5919, 0.2846, 0.4184, 0.3238, 0.3238, 0.4184, 0.363, 0.3792, 0.4576, 0.1351, 0.5139, 0.1907, 0.3795, 0.2846, 0.4184, 0.1896, 0.6477, 0.0, 0.4579, 0.05565, 0.3236, 0.1907, 0.3795, 0.1351, 0.5139, 0.05565, 0.3236, 0.0006503, 0.1899, 0.2299, 0.2849, 0.1907, 0.3795, 0.2299, 0.2849, 0.2691, 0.1903, 0.363, 0.2292, 0.3238, 0.3238, 0.0006503, 0.1899, 0.134, 0.1343, 0.2691, 0.1903, 0.2299, 0.2849, 0.134, 0.1343, 0.1897, 0.0, 0.3248, 0.05595, 0.2691, 0.1903])
me_cube_001.materials.append(mat_stone)
me_cube_001.use_remesh_preserve_volume = False
me_cube_001.use_remesh_preserve_attributes = False
me_cube_001.use_mirror_vertex_groups = False
me_cube_001.update()

# ---- objects
ob_plane = bpy.data.objects.new('Plane', me_plane_001)
ob_circle = bpy.data.objects.new('Circle', me_circle_001)
ob_circle_001 = bpy.data.objects.new('Circle.001', me_circle_002)
ob_circle_002 = bpy.data.objects.new('Circle.002', me_circle_003)
ob_circle_003 = bpy.data.objects.new('Circle.003', me_circle_004)
ob_cube = bpy.data.objects.new('Cube', me_cube_001)

# ---- transforms, parenting, visibility, modifiers, constraints
ob_plane.location = (0.0, 0.0, 0.0)
ob_plane.lineart.crease_threshold = 0.0
ob_circle.parent = ob_plane
ob_circle.location = (0.0, 0.0, 1.009)
ob_circle.lineart.crease_threshold = 0.0
ob_circle_001.parent = ob_circle
ob_circle_001.location = (0.0, 0.0, 0.0)
ob_circle_001.scale = (0.782, 0.782, 0.782)
ob_circle_001.lineart.crease_threshold = 0.0
ob_circle_002.parent = ob_circle_001
ob_circle_002.matrix_parent_inverse = Matrix(((1.279, -4.125e-08, 0.0, 0.0), (6.041e-09, 1.279, 0.0, 0.0), (0.0, 0.0, 1.279, 0.0), (0.0, 0.0, 0.0, 1.0)))
ob_circle_002.location = (0.0, 0.0, 0.0)
ob_circle_002.scale = (0.5799, 0.5799, 0.5799)
ob_circle_002.lineart.crease_threshold = 0.0
ob_circle_003.parent = ob_plane
ob_circle_003.location = (0.0, 0.0, 1.013)
ob_circle_003.lineart.crease_threshold = 0.0
ob_cube.parent = ob_plane
ob_cube.location = (0.0, 0.0, 0.0)
ob_cube.lineart.crease_threshold = 0.0

# ---- collection membership
col_collection_1.objects.link(ob_plane)
col_collection_1.objects.link(ob_circle)
col_collection_1.objects.link(ob_circle_001)
col_collection_1.objects.link(ob_circle_002)
col_collection_1.objects.link(ob_circle_003)
col_collection_1.objects.link(ob_cube)

# ---- scene / render settings (as saved in the file)
scene.frame_start = 1; scene.frame_end = 100; scene.frame_set(0)
scene.render.engine = 'BLENDER_EEVEE_NEXT'
scene.render.image_settings.color_mode = 'RGB'
scene.render.image_settings.compression = 90
scene.render.resolution_percentage = 50
scene.render.dither_intensity = 0.0
scene.cycles.use_denoising = False
scene.cycles.samples = 10
scene.cycles.sampling_pattern = 'TABULATED_SOBOL'
scene.cycles.light_sampling_threshold = 0.0
scene.cycles.use_adaptive_sampling = False
scene.cycles.use_light_tree = False
scene.cycles.blur_glossy = 0.0
scene.cycles.volume_bounces = 1
scene.cycles.pixel_filter_type = 'GAUSSIAN'
scene.cycles.sample_clamp_indirect = 0.0
scene.view_settings.view_transform = 'Standard'
bpy.context.view_layer.update()

# ---- added for rendering (the .blend has no active camera and no usable light): camera, sun
cam_auto = bpy.data.cameras.new('AutoCamera')
cam_auto.lens = 50.0
cam_auto.sensor_width = 36.0
cam_auto.clip_end = 1000.0
ob_auto_camera = bpy.data.objects.new('AutoCamera', cam_auto)
scene.collection.objects.link(ob_auto_camera)
ob_auto_camera.location = (4.82755, -5.78881, 4.73603)
ob_auto_camera.rotation_euler = (1.09748, -7.21219e-08, 0.694738)
scene.camera = ob_auto_camera
light_auto_sun = bpy.data.lights.new('AutoSun', 'SUN')
light_auto_sun.energy = 3.0
light_auto_sun.angle = 0.0523599
ob_auto_sun = bpy.data.objects.new('AutoSun', light_auto_sun)
scene.collection.objects.link(ob_auto_sun)
ob_auto_sun.rotation_euler = (0.872665, 0.174533, 0.523599)
bpy.context.view_layer.update()

